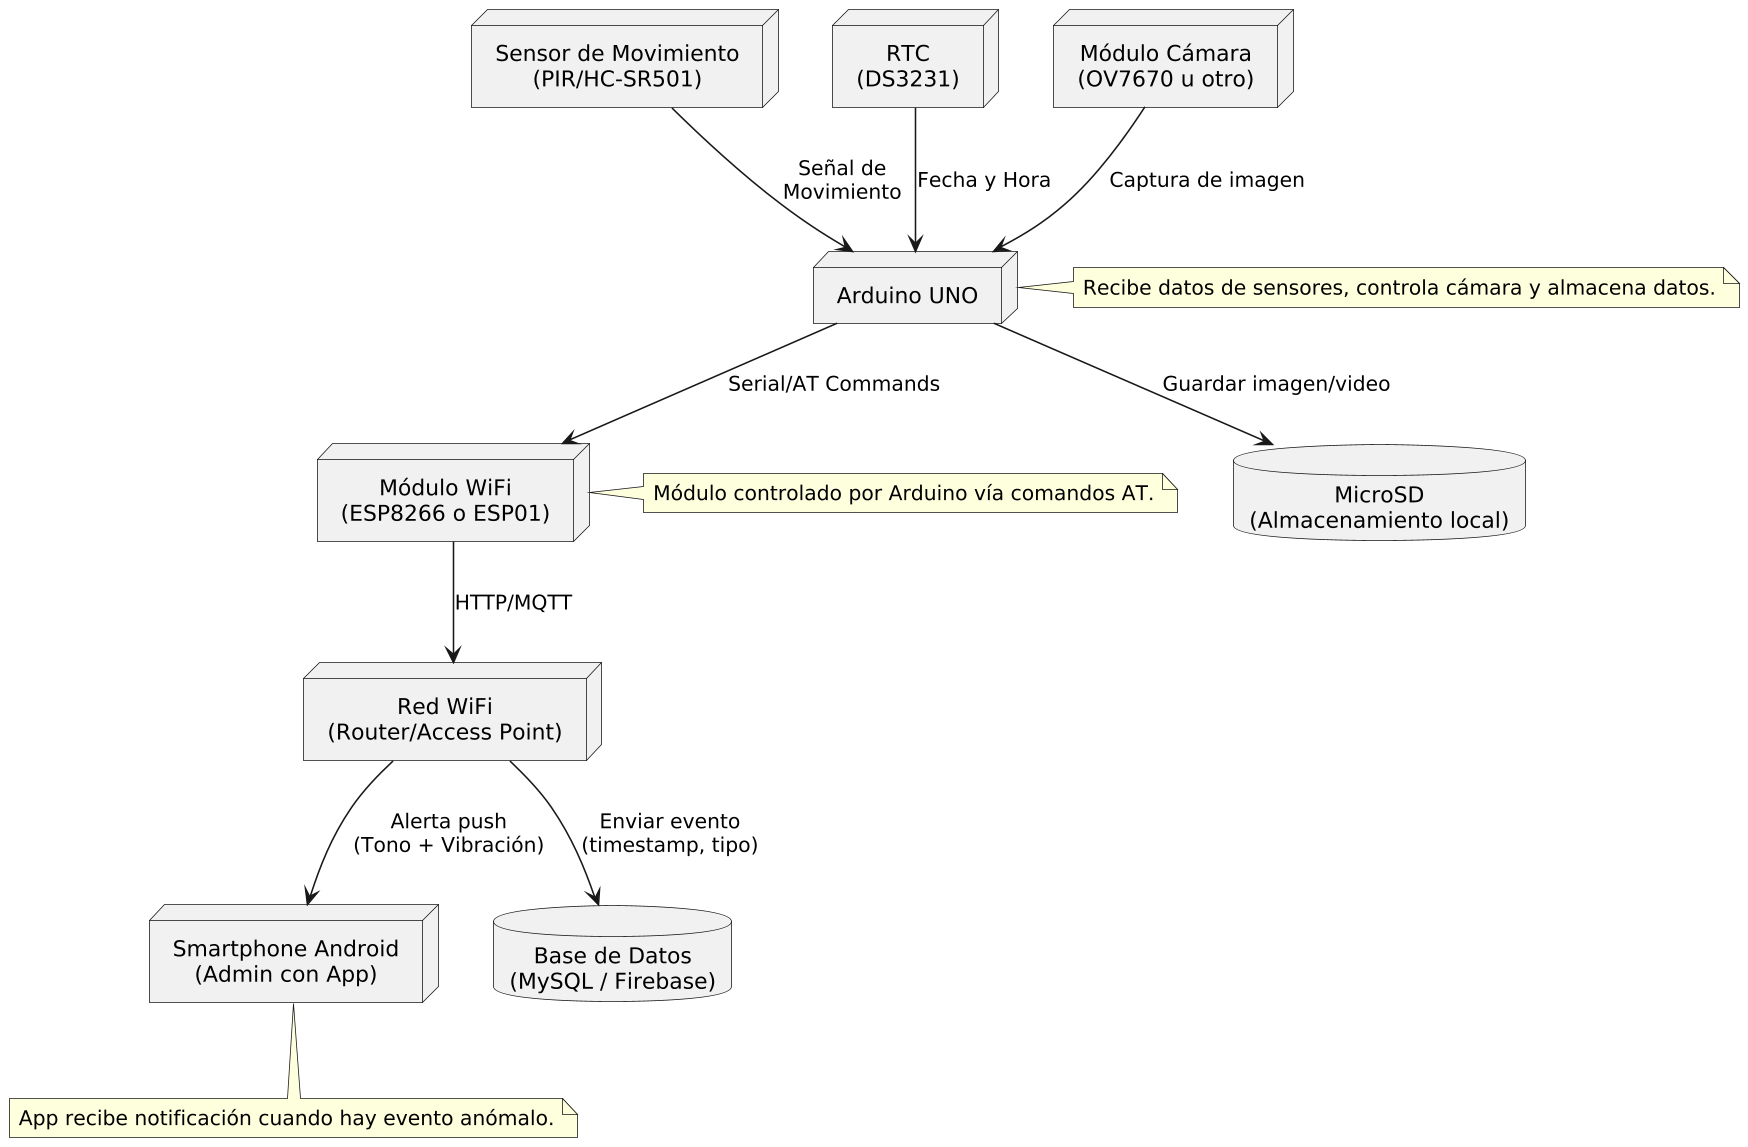

The diagram above was rendered by PlantUML. Its source (embedded in the PNG):
@startuml
skinparam dpi 150
skinparam componentStyle rectangle
skinparam defaultTextAlignment center

' Componentes físicos
node "Sensor de Movimiento\n(PIR/HC-SR501)" as PIR
node "RTC\n(DS3231)" as RTC
node "Arduino UNO" as Arduino
database "MicroSD\n(Almacenamiento local)" as SD
node "Módulo WiFi\n(ESP8266 o ESP01)" as WiFi
node "Módulo Cámara\n(OV7670 u otro)" as Cam
node "Red WiFi\n(Router/Access Point)" as Router
node "Smartphone Android\n(Admin con App)" as Android
database "Base de Datos\n(MySQL / Firebase)" as DB

' Conexiones físicas
PIR --> Arduino : Señal de\nMovimiento
RTC --> Arduino : Fecha y Hora
Cam --> Arduino : Captura de imagen
Arduino --> SD : Guardar imagen/video
Arduino --> WiFi : Serial/AT Commands

' Conexión a red
WiFi --> Router : HTTP/MQTT
Router --> Android : Alerta push\n(Tono + Vibración)
Router --> DB : Enviar evento\n(timestamp, tipo)

' Notas
note right of Arduino
Recibe datos de sensores, controla cámara y almacena datos.
end note

note right of WiFi
Módulo controlado por Arduino vía comandos AT.
end note

note bottom of Android
App recibe notificación cuando hay evento anómalo.
end note
@enduml